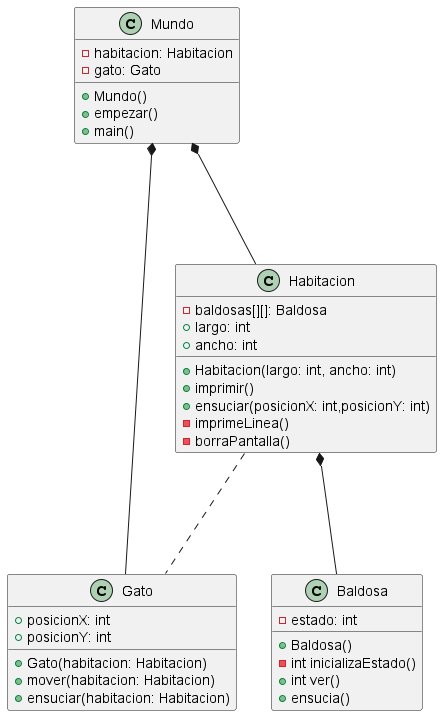

The diagram above was rendered by PlantUML. Its source (embedded in the PNG):
@startuml

class Mundo{
    - habitacion: Habitacion
    - gato: Gato 
    + Mundo()
    + empezar()
    + main()
}

class Habitacion {
    - baldosas[][]: Baldosa
    + largo: int
    + ancho: int
    +Habitacion(largo: int, ancho: int)
    +imprimir()
    +ensuciar(posicionX: int,posicionY: int)
    -imprimeLinea()
    -borraPantalla()
}

class Baldosa{
    - estado: int
    + Baldosa()
    - int inicializaEstado()
    + int ver()
    + ensucia()
}

class Gato{
    + posicionX: int
    + posicionY: int
    + Gato(habitacion: Habitacion)
    + mover(habitacion: Habitacion)
    + ensuciar(habitacion: Habitacion)
}

Mundo *-D-- Habitacion
Mundo *-R--- Gato
Habitacion *-D-- Baldosa 
Habitacion ... Gato

@enduml